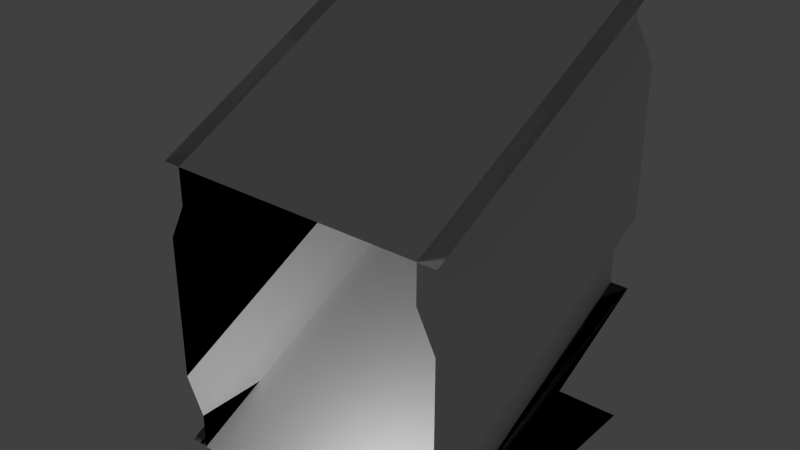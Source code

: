 # Source: ship_modules.blend  (saved by Blender 2.69.0; exported with 4.5.12 LTS)
import bpy
from mathutils import Matrix  # noqa: F401  (used for matrix-valued properties, if any)

bpy.ops.wm.read_factory_settings(use_empty=True)
scene = bpy.context.scene
scene.name = 'Scene'

# ---- collections
col_collection_1 = bpy.data.collections.new('Collection 1'); scene.collection.children.link(col_collection_1)

# ---- materials (node trees are filled in below, after node groups)
mat_material_001 = bpy.data.materials.new('Material.001')
mat_material_001.alpha_threshold = 0.0
mat_material_001.use_transparent_shadow = False
mat_material_001.roughness = 0.5
mat_material_001.line_color = (0.0, 0.0, 0.0, 1.0)

# ---- material node trees

# ---- world
world_world = bpy.data.worlds.new('World'); scene.world = world_world
world_world.color = (0.05088, 0.05088, 0.05088)
world_world.use_sun_shadow = False
world_world.sun_shadow_jitter_overblur = 0.0
world_world.cycles.sampling_method = 'MANUAL'
world_world.cycles.sample_map_resolution = 256

# ---- lights
light_lamp = bpy.data.lights.new('Lamp', 'POINT')
light_lamp.transmission_factor = 0.0
light_lamp.cutoff_distance = 30.0
light_lamp.energy = 100.0
light_lamp.shadow_buffer_clip_start = 1.001
light_lamp.shadow_soft_size = 0.1
light_lamp.shadow_maximum_resolution = 0.006
light_lamp.use_absolute_resolution = True
light_lamp.cycles.use_multiple_importance_sampling = False

# ---- meshes
me_plane_015 = bpy.data.meshes.new('Plane.015')
me_plane_015.from_pydata([(2.0, -2.0, 4.0), (-2.0, -2.0, 4.0), (2.0, 2.0, 6.0), (-2.0, 2.0, 6.0)], [], [(1, 3, 2, 0)])
_uv = me_plane_015.uv_layers.new(name='UVMap')
_uv.uv.foreach_set('vector', [0.0001001, 9.998e-05, 9.998e-05, 0.9999, 0.9999, 0.9999, 0.9999, 0.0001])
me_plane_015.materials.append(mat_material_001)
me_plane_015.use_remesh_preserve_volume = False
me_plane_015.use_remesh_preserve_attributes = False
me_plane_015.use_mirror_vertex_groups = False
me_plane_015.update()
me_plane_014 = bpy.data.meshes.new('Plane.014')
me_plane_014.from_pydata([(1.75, -2.0, 0.0), (1.75, -2.0, 4.0), (1.75, 2.0, 2.0), (1.75, 2.0, 6.0), (1.75, -2.0, 0.5), (2.0, -2.0, 1.0), (2.0, -2.0, 3.0), (1.75, -2.0, 3.5), (1.75, 2.0, 2.5), (2.0, 2.0, 3.0), (2.0, 2.0, 5.0), (1.75, 2.0, 5.5), (2.0, -2.0, 4.0), (2.0, 2.0, 6.0), (2.0, -2.0, 0.0), (2.0, 2.0, 2.0)], [], [(4, 8, 2, 0), (1, 3, 11, 7), (7, 11, 10, 6), (6, 10, 9, 5), (5, 9, 8, 4), (3, 1, 12, 13), (0, 2, 15, 14)])
_uv = me_plane_014.uv_layers.new(name='UVMap')
_uv.uv.foreach_set('vector', [9.854e-05, 0.1215, 1.0, 0.1214, 1.0, 2.98e-08, 9.854e-05, 9.912e-05, 9.906e-05, 0.9999, 1.0, 1.0, 1.0, 0.8787, 9.894e-05, 0.8785, 9.894e-05, 0.8785, 1.0, 0.8787, 1.0, 0.7429, 9.888e-05, 0.7428, 9.888e-05, 0.7428, 1.0, 0.7429, 1.0, 0.2572, 9.859e-05, 0.2572, 9.859e-05, 0.2572, 1.0, 0.2572, 1.0, 0.1214, 9.854e-05, 0.1215, 1.0, 1.0, 9.906e-05, 0.9999, 9.906e-05, 0.9999, 1.0, 1.0, 9.854e-05, 9.912e-05, 1.0, 2.98e-08, 1.0, 2.98e-08, 9.854e-05, 9.912e-05])
me_plane_014.materials.append(mat_material_001)
me_plane_014.use_remesh_preserve_volume = False
me_plane_014.use_remesh_preserve_attributes = False
me_plane_014.use_mirror_vertex_groups = False
me_plane_014.update()
me_plane_013 = bpy.data.meshes.new('Plane.013')
me_plane_013.from_pydata([(-1.75, -2.0, 0.0), (-1.75, -2.0, 4.0), (-1.75, 2.0, 2.0), (-1.75, 2.0, 6.0), (-1.75, -2.0, 0.5), (-2.0, -2.0, 1.0), (-2.0, -2.0, 3.0), (-1.75, -2.0, 3.5), (-1.75, 2.0, 2.5), (-2.0, 2.0, 3.0), (-2.0, 2.0, 5.0), (-1.75, 2.0, 5.5), (-2.0, -2.0, 4.0), (-2.0, 2.0, 6.0), (-2.0, -2.0, 0.0), (-2.0, 2.0, 2.0)], [], [(4, 0, 2, 8), (1, 7, 11, 3), (7, 6, 10, 11), (6, 5, 9, 10), (5, 4, 8, 9), (1, 3, 13, 12), (2, 0, 14, 15)])
_uv = me_plane_013.uv_layers.new(name='UVMap')
_uv.uv.foreach_set('vector', [9.854e-05, 0.1215, 9.854e-05, 9.912e-05, 1.0, 2.98e-08, 1.0, 0.1214, 9.906e-05, 0.9999, 9.894e-05, 0.8785, 1.0, 0.8787, 1.0, 1.0, 9.894e-05, 0.8785, 9.888e-05, 0.7428, 1.0, 0.7429, 1.0, 0.8787, 9.888e-05, 0.7428, 9.859e-05, 0.2572, 1.0, 0.2572, 1.0, 0.7429, 9.859e-05, 0.2572, 9.854e-05, 0.1215, 1.0, 0.1214, 1.0, 0.2572, 9.906e-05, 0.9999, 1.0, 1.0, 1.0, 1.0, 9.906e-05, 0.9999, 1.0, 2.98e-08, 9.854e-05, 9.912e-05, 9.854e-05, 9.912e-05, 1.0, 2.98e-08])
me_plane_013.materials.append(mat_material_001)
me_plane_013.use_remesh_preserve_volume = False
me_plane_013.use_remesh_preserve_attributes = False
me_plane_013.use_mirror_vertex_groups = False
me_plane_013.update()
me_plane_012 = bpy.data.meshes.new('Plane.012')
me_plane_012.from_pydata([(2.0, -2.0, 0.0), (-2.0, -2.0, 0.0), (2.0, 2.0, 2.0), (-2.0, 2.0, 2.0)], [], [(1, 0, 2, 3)])
_uv = me_plane_012.uv_layers.new(name='UVMap')
_uv.uv.foreach_set('vector', [0.0001001, 9.998e-05, 0.9999, 0.0001, 0.9999, 0.9999, 9.998e-05, 0.9999])
me_plane_012.materials.append(mat_material_001)
me_plane_012.use_remesh_preserve_volume = False
me_plane_012.use_remesh_preserve_attributes = False
me_plane_012.use_mirror_vertex_groups = False
me_plane_012.update()
me_plane_011 = bpy.data.meshes.new('Plane.011')
me_plane_011.from_pydata([(-1.75, -2.0, 0.0), (-1.75, -2.0, 4.0), (-1.75, 2.0, 0.0), (-1.75, 2.0, 4.0), (-1.75, -2.0, 0.5), (-2.0, -2.0, 1.0), (-2.0, -2.0, 3.0), (-1.75, -2.0, 3.5), (-1.75, 2.0, 0.5), (-2.0, 2.0, 1.0), (-2.0, 2.0, 3.0), (-1.75, 2.0, 3.5), (-1.75, 0.5, 4.0), (-1.75, -0.5, 4.0), (-1.75, -0.5, 0.0), (-1.75, 0.5, 0.0), (-1.75, -0.5, 3.5), (-1.75, 0.5, 3.5), (-2.0, -0.5, 3.0), (-2.0, 0.5, 3.0), (-2.0, -0.5, 1.0), (-2.0, 0.5, 1.0), (-1.75, -0.5, 0.5), (-1.75, 0.5, 0.5), (-2.0, -0.5, 0.0), (-2.0, 0.5, 0.0), (-2.0, -0.5, 0.5), (-2.0, 0.5, 0.5), (-2.0, -2.0, 4.0), (-2.0, 2.0, 4.0), (-2.0, 0.5, 4.0), (-2.0, -0.5, 4.0)], [], [(23, 15, 2, 8), (12, 17, 11, 3), (17, 19, 10, 11), (19, 21, 9, 10), (21, 23, 8, 9), (4, 0, 14, 22), (1, 7, 16, 13), (13, 16, 17, 12), (7, 6, 18, 16), (16, 18, 19, 17), (6, 5, 20, 18), (18, 20, 21, 19), (5, 4, 22, 20), (15, 23, 27, 25), (22, 14, 24, 26), (23, 21, 27), (20, 22, 26), (13, 12, 30, 31), (12, 3, 29, 30), (1, 13, 31, 28)])
_uv = me_plane_011.uv_layers.new(name='UVMap')
_uv.uv.foreach_set('vector', [0.6667, 0.1215, 0.6667, 3.306e-05, 1.0, 2.98e-08, 1.0, 0.1214, 0.6667, 1.0, 0.6667, 0.8786, 1.0, 0.8787, 1.0, 1.0, 0.6667, 0.8786, 0.6667, 0.7429, 1.0, 0.7429, 1.0, 0.8787, 0.6667, 0.7429, 0.6667, 0.2572, 1.0, 0.2572, 1.0, 0.7429, 0.6667, 0.2572, 0.6667, 0.1215, 1.0, 0.1214, 1.0, 0.2572, 9.854e-05, 0.1215, 9.854e-05, 9.912e-05, 0.3334, 6.609e-05, 0.3334, 0.1215, 9.906e-05, 0.9999, 9.894e-05, 0.8785, 0.3334, 0.8786, 0.3334, 1.0, 0.3334, 1.0, 0.3334, 0.8786, 0.6667, 0.8786, 0.6667, 1.0, 9.894e-05, 0.8785, 9.888e-05, 0.7428, 0.3334, 0.7428, 0.3334, 0.8786, 0.3334, 0.8786, 0.3334, 0.7428, 0.6667, 0.7429, 0.6667, 0.8786, 9.888e-05, 0.7428, 9.859e-05, 0.2572, 0.3334, 0.2572, 0.3334, 0.7428, 0.3334, 0.7428, 0.3334, 0.2572, 0.6667, 0.2572, 0.6667, 0.7429, 9.859e-05, 0.2572, 9.854e-05, 0.1215, 0.3334, 0.1215, 0.3334, 0.2572, 0.6667, 3.306e-05, 0.6667, 0.1215, 0.6667, 0.1215, 0.6667, 3.306e-05, 0.3334, 0.1215, 0.3334, 6.609e-05, 0.3334, 6.609e-05, 0.3334, 0.1215, 0.6667, 0.1215, 0.6667, 0.2572, 0.6667, 0.1215, 0.3334, 0.2572, 0.3334, 0.1215, 0.3334, 0.1215, 0.3334, 1.0, 0.6667, 1.0, 0.6667, 1.0, 0.3334, 1.0, 0.6667, 1.0, 1.0, 1.0, 1.0, 1.0, 0.6667, 1.0, 9.906e-05, 0.9999, 0.3334, 1.0, 0.3334, 1.0, 9.906e-05, 0.9999])
me_plane_011.materials.append(mat_material_001)
me_plane_011.use_remesh_preserve_volume = False
me_plane_011.use_remesh_preserve_attributes = False
me_plane_011.use_mirror_vertex_groups = False
me_plane_011.update()
me_plane_010 = bpy.data.meshes.new('Plane.010')
me_plane_010.from_pydata([(-1.75, -2.0, 0.0), (-1.75, -2.0, 4.0), (-1.75, 2.0, 0.0), (-1.75, 2.0, 4.0), (-1.75, -2.0, 0.5), (-2.0, -2.0, 1.0), (-2.0, -2.0, 3.0), (-1.75, -2.0, 3.5), (-1.75, 2.0, 0.5), (-2.0, 2.0, 1.0), (-2.0, 2.0, 3.0), (-1.75, 2.0, 3.5), (-1.75, 1.5, 4.0), (-1.75, -1.5, 4.0), (-1.75, -1.5, 0.0), (-1.75, 1.5, 0.0), (-1.75, -1.5, 3.5), (-1.75, 1.5, 3.5), (-2.0, -1.5, 3.0), (-2.0, 1.5, 3.0), (-2.0, -1.5, 1.0), (-2.0, 1.5, 1.0), (-1.75, -1.5, 0.5), (-1.75, 1.5, 0.5), (-2.25, -1.5, 0.0), (-2.25, 1.5, 0.0), (-2.25, -1.5, 3.0), (-2.25, 1.5, 3.0), (-2.25, -1.5, 1.0), (-2.25, 1.5, 1.0), (-2.25, -1.5, 0.5), (-2.25, 1.5, 0.5)], [], [(23, 15, 2, 8), (12, 17, 11, 3), (17, 19, 10, 11), (19, 21, 9, 10), (21, 23, 8, 9), (4, 0, 14, 22), (21, 19, 27, 29), (1, 7, 16, 13), (13, 16, 17, 12), (7, 6, 18, 16), (16, 18, 19, 17), (6, 5, 20, 18), (20, 22, 30, 28), (5, 4, 22, 20), (23, 21, 29, 31), (18, 20, 28, 26), (15, 23, 31, 25), (22, 14, 24, 30), (19, 18, 26, 27)])
_uv = me_plane_010.uv_layers.new(name='UVMap')
_uv.uv.foreach_set('vector', [0.875, 0.1214, 0.875, 1.729e-06, 1.0, 2.98e-08, 1.0, 0.1214, 0.875, 1.0, 0.875, 0.8787, 1.0, 0.8787, 1.0, 1.0, 0.875, 0.8787, 0.875, 0.7429, 1.0, 0.7429, 1.0, 0.8787, 0.875, 0.7429, 0.875, 0.2572, 1.0, 0.2572, 1.0, 0.7429, 0.875, 0.2572, 0.875, 0.1214, 1.0, 0.1214, 1.0, 0.2572, 9.961e-05, 0.1214, 0.0001011, 1.907e-06, 0.1251, 2.772e-06, 0.1251, 0.1214, 0.875, 0.2572, 0.875, 0.7429, 0.875, 0.7429, 0.875, 0.2572, 9.871e-05, 1.0, 9.865e-05, 0.8787, 0.1251, 0.8787, 0.1251, 1.0, 0.1251, 1.0, 0.1251, 0.8787, 0.875, 0.8787, 0.875, 1.0, 9.865e-05, 0.8787, 9.853e-05, 0.7429, 0.1251, 0.7429, 0.1251, 0.8787, 0.1251, 0.8787, 0.1251, 0.7429, 0.875, 0.7429, 0.875, 0.8787, 9.853e-05, 0.7429, 9.865e-05, 0.2572, 0.1251, 0.2572, 0.1251, 0.7429, 0.1251, 0.2572, 0.1251, 0.1214, 0.1251, 0.1214, 0.1251, 0.2572, 9.865e-05, 0.2572, 9.961e-05, 0.1214, 0.1251, 0.1214, 0.1251, 0.2572, 0.875, 0.1214, 0.875, 0.2572, 0.875, 0.2572, 0.875, 0.1214, 0.1251, 0.7429, 0.1251, 0.2572, 0.1251, 0.2572, 0.1251, 0.7429, 0.875, 1.729e-06, 0.875, 0.1214, 0.875, 0.1214, 0.875, 1.729e-06, 0.1251, 0.1214, 0.1251, 2.772e-06, 0.1251, 2.772e-06, 0.1251, 0.1214, 0.875, 0.7429, 0.1251, 0.7429, 0.1251, 0.7429, 0.875, 0.7429])
me_plane_010.materials.append(mat_material_001)
me_plane_010.use_remesh_preserve_volume = False
me_plane_010.use_remesh_preserve_attributes = False
me_plane_010.use_mirror_vertex_groups = False
me_plane_010.update()
me_plane_007 = bpy.data.meshes.new('Plane.007')
me_plane_007.from_pydata([(2.0, -2.0, 0.0), (-2.0, -2.0, 0.0), (2.0, 2.0, 0.0), (-2.0, 2.0, 0.0), (1.001e-05, -1.001e-05, 0.0)], [], [(1, 0, 4), (0, 2, 4), (2, 3, 4), (3, 1, 4)])
_uv = me_plane_007.uv_layers.new(name='UVMap')
_uv.uv.foreach_set('vector', [0.0001001, 9.998e-05, 0.9999, 0.0001, 0.5, 0.5, 0.9999, 9.996e-05, 9.996e-05, 0.0001, 0.5, 0.5, 0.9999, 0.9999, 9.998e-05, 0.9999, 0.5, 0.5, 0.0001, 0.9999, 0.9999, 0.9999, 0.5, 0.5])
me_plane_007.materials.append(mat_material_001)
me_plane_007.use_remesh_preserve_volume = False
me_plane_007.use_remesh_preserve_attributes = False
me_plane_007.use_mirror_vertex_groups = False
me_plane_007.update()
me_plane_006 = bpy.data.meshes.new('Plane.006')
me_plane_006.from_pydata([(2.0, -2.0, 0.0), (-2.0, -2.0, 0.0), (2.0, 2.0, 0.0), (-2.0, 2.0, 0.0), (1.001e-05, -1.001e-05, 0.0)], [], [(1, 0, 4), (0, 2, 4), (2, 3, 4), (3, 1, 4)])
_uv = me_plane_006.uv_layers.new(name='UVMap')
_uv.uv.foreach_set('vector', [0.0001001, 9.998e-05, 0.9999, 0.0001, 0.5, 0.5, 0.9999, 9.996e-05, 9.996e-05, 0.0001, 0.5, 0.5, 0.9999, 0.9999, 9.998e-05, 0.9999, 0.5, 0.5, 9.998e-05, 0.9999, 0.0001001, 9.998e-05, 0.5, 0.5])
me_plane_006.materials.append(mat_material_001)
me_plane_006.use_remesh_preserve_volume = False
me_plane_006.use_remesh_preserve_attributes = False
me_plane_006.use_mirror_vertex_groups = False
me_plane_006.update()
me_plane_005 = bpy.data.meshes.new('Plane.005')
me_plane_005.from_pydata([(2.0, -2.0, 0.0), (-2.0, -2.0, 0.0), (2.0, 2.0, 0.0), (-2.0, 2.0, 0.0)], [], [(1, 0, 2), (3, 1, 2)])
_uv = me_plane_005.uv_layers.new(name='UVMap')
_uv.uv.foreach_set('vector', [0.0001001, 0.0001, 0.0001001, 0.9999, 0.9999, 0.9999, 9.998e-05, 0.9999, 0.0001001, 9.998e-05, 0.9999, 0.9999])
me_plane_005.materials.append(mat_material_001)
me_plane_005.use_remesh_preserve_volume = False
me_plane_005.use_remesh_preserve_attributes = False
me_plane_005.use_mirror_vertex_groups = False
me_plane_005.update()
me_plane_003 = bpy.data.meshes.new('Plane.003')
me_plane_003.from_pydata([(0.125, 0.125, 0.0), (0.125, 0.125, 4.0), (0.0, 0.25, 0.0), (0.0, 0.25, 4.0), (0.125, 0.125, 0.5), (0.0, 0.0, 1.0), (0.0, 0.0, 3.0), (0.125, 0.125, 3.5), (0.0, 0.25, 0.5), (0.0, 0.25, 3.5), (0.25, 0.0, 0.0), (0.25, 0.0, 4.0), (0.25, 0.0, 0.5), (0.25, 0.0, 3.5), (0.0, 0.0, 0.0), (0.0, 0.0, 4.0)], [], [(4, 0, 2, 8), (1, 7, 9, 3), (5, 4, 8), (7, 6, 9), (0, 4, 12, 10), (7, 1, 11, 13), (4, 5, 12), (7, 13, 6), (11, 1, 15), (1, 3, 15), (0, 10, 14), (2, 0, 14)])
_uv = me_plane_003.uv_layers.new(name='UVMap')
_uv.uv.foreach_set('vector', [0.9558, 0.1216, 0.9558, 2.988e-05, 1.0, 2.973e-05, 1.0, 0.1216, 0.9558, 1.0, 0.9558, 0.8784, 1.0, 0.8784, 1.0, 1.0, 1.0, 0.257, 0.9558, 0.1216, 1.0, 0.1216, 0.9558, 0.8784, 1.0, 0.75, 1.0, 0.8784, 0.04422, 2.988e-05, 0.04422, 0.1216, 3.266e-05, 0.1216, 3.241e-05, 3.006e-05, 0.04419, 0.8784, 0.04422, 1.0, 2.973e-05, 1.0, -2.183e-11, 0.8784, 0.04422, 0.1216, 1.921e-09, 0.257, 3.266e-05, 0.1216, 0.04419, 0.8784, -2.183e-11, 0.8784, 0.0, 0.75, 2.973e-05, 1.0, 0.04422, 1.0, 2.973e-05, 1.0, 0.9558, 1.0, 1.0, 1.0, 0.9558, 1.0, 0.04422, 2.988e-05, 3.241e-05, 3.006e-05, 0.04422, 2.988e-05, 1.0, 2.973e-05, 0.9558, 2.988e-05, 1.0, 2.973e-05])
me_plane_003.materials.append(mat_material_001)
me_plane_003.use_remesh_preserve_volume = False
me_plane_003.use_remesh_preserve_attributes = False
me_plane_003.use_mirror_vertex_groups = False
me_plane_003.update()
me_plane_002 = bpy.data.meshes.new('Plane.002')
me_plane_002.from_pydata([(-1.75, -2.0, 0.0), (-1.75, -2.0, 4.0), (-1.75, 2.0, 0.0), (-1.75, 2.0, 4.0), (-1.75, -2.0, 0.5), (-2.0, -2.0, 1.0), (-2.0, -2.0, 3.0), (-1.75, -2.0, 3.5), (-1.75, 2.0, 0.5), (-2.0, 2.0, 1.0), (-2.0, 2.0, 3.0), (-1.75, 2.0, 3.5), (-2.0, -2.0, 0.0), (-2.0, -2.0, 4.0), (-2.0, 2.0, 0.0), (-2.0, 2.0, 4.0)], [], [(4, 0, 2, 8), (1, 7, 11, 3), (7, 6, 10, 11), (6, 5, 9, 10), (5, 4, 8, 9), (2, 0, 12, 14), (1, 3, 15, 13)])
_uv = me_plane_002.uv_layers.new(name='UVMap')
_uv.uv.foreach_set('vector', [9.854e-05, 0.1215, 9.854e-05, 9.912e-05, 1.0, 2.98e-08, 1.0, 0.1214, 9.906e-05, 0.9999, 9.894e-05, 0.8785, 1.0, 0.8787, 1.0, 1.0, 9.894e-05, 0.8785, 9.888e-05, 0.7428, 1.0, 0.7429, 1.0, 0.8787, 9.888e-05, 0.7428, 9.859e-05, 0.2572, 1.0, 0.2572, 1.0, 0.7429, 9.859e-05, 0.2572, 9.854e-05, 0.1215, 1.0, 0.1214, 1.0, 0.2572, 1.0, 2.98e-08, 9.854e-05, 9.912e-05, 9.854e-05, 9.912e-05, 1.0, 2.98e-08, 9.906e-05, 0.9999, 1.0, 1.0, 1.0, 1.0, 9.906e-05, 0.9999])
me_plane_002.materials.append(mat_material_001)
me_plane_002.use_remesh_preserve_volume = False
me_plane_002.use_remesh_preserve_attributes = False
me_plane_002.use_mirror_vertex_groups = False
me_plane_002.update()
me_plane = bpy.data.meshes.new('Plane')
me_plane.from_pydata([(2.0, -2.0, 0.0), (-2.0, -2.0, 0.0), (2.0, 2.0, 0.0), (-2.0, 2.0, 0.0)], [], [(1, 0, 2, 3)])
_uv = me_plane.uv_layers.new(name='UVMap')
_uv.uv.foreach_set('vector', [0.0001001, 9.998e-05, 0.9999, 0.0001, 0.9999, 0.9999, 9.998e-05, 0.9999])
me_plane.materials.append(mat_material_001)
me_plane.use_remesh_preserve_volume = False
me_plane.use_remesh_preserve_attributes = False
me_plane.use_mirror_vertex_groups = False
me_plane.update()

# ---- objects
ob_ceiling_slant = bpy.data.objects.new('Ceiling Slant', me_plane_015)
ob_wall_slant_2 = bpy.data.objects.new('Wall Slant 2', me_plane_014)
ob_wall_slant = bpy.data.objects.new('Wall Slant', me_plane_013)
ob_floor_slant = bpy.data.objects.new('Floor Slant', me_plane_012)
ob_vent_entrance = bpy.data.objects.new('Vent Entrance', me_plane_011)
ob_doorway = bpy.data.objects.new('Doorway', me_plane_010)
ob_floor = bpy.data.objects.new('+ Floor', me_plane_007)
ob_t_floor = bpy.data.objects.new('T Floor', me_plane_006)
ob_corner_floor = bpy.data.objects.new('Corner Floor', me_plane_005)
ob_corner = bpy.data.objects.new('Corner', me_plane_003)
ob_wall = bpy.data.objects.new('Wall', me_plane_002)
ob_floor_1 = bpy.data.objects.new('Floor', me_plane)
ob_lamp = bpy.data.objects.new('Lamp', light_lamp)

# ---- transforms, parenting, visibility, modifiers, constraints
ob_ceiling_slant.location = (0.0, 0.0, 0.0)
ob_ceiling_slant.lineart.crease_threshold = 0.0
ob_wall_slant_2.location = (0.0, 0.0, 0.0)
ob_wall_slant_2.lineart.crease_threshold = 0.0
ob_wall_slant.location = (0.0, 0.0, 0.0)
ob_wall_slant.lineart.crease_threshold = 0.0
ob_floor_slant.location = (0.0, 0.0, 0.0)
ob_floor_slant.lineart.crease_threshold = 0.0
ob_vent_entrance.location = (0.0, 0.0, 0.0)
ob_vent_entrance.lineart.crease_threshold = 0.0
ob_doorway.location = (0.0, 0.0, 0.0)
ob_doorway.lineart.crease_threshold = 0.0
ob_floor.location = (0.0, 0.0, 0.0)
ob_floor.lineart.crease_threshold = 0.0
ob_t_floor.location = (0.0, 0.0, 0.0)
ob_t_floor.lineart.crease_threshold = 0.0
ob_corner_floor.location = (0.0, 0.0, 0.0)
ob_corner_floor.lineart.crease_threshold = 0.0
ob_corner.location = (0.0, 0.0, 0.0)
ob_corner.lineart.crease_threshold = 0.0
ob_wall.location = (0.0, 0.0, 0.0)
ob_wall.lineart.crease_threshold = 0.0
ob_floor_1.location = (0.0, 0.0, 0.0)
ob_floor_1.lineart.crease_threshold = 0.0
ob_lamp.location = (0.8682, -2.495, 1.916)
ob_lamp.rotation_euler = (0.6503, 0.05522, 1.866)
ob_lamp.lock_rotations_4d = False
ob_lamp.empty_display_type = 'ARROWS'
ob_lamp.color = (0.0, 0.0, 0.0, 0.0)
ob_lamp.lineart.crease_threshold = 0.0

# ---- collection membership
col_collection_1.objects.link(ob_ceiling_slant)
col_collection_1.objects.link(ob_wall_slant_2)
col_collection_1.objects.link(ob_wall_slant)
col_collection_1.objects.link(ob_floor_slant)
col_collection_1.objects.link(ob_vent_entrance)
col_collection_1.objects.link(ob_doorway)
col_collection_1.objects.link(ob_floor)
col_collection_1.objects.link(ob_t_floor)
col_collection_1.objects.link(ob_corner_floor)
col_collection_1.objects.link(ob_corner)
col_collection_1.objects.link(ob_wall)
col_collection_1.objects.link(ob_floor_1)
col_collection_1.objects.link(ob_lamp)

# ---- scene / render settings (as saved in the file)
scene.frame_start = 1; scene.frame_end = 250; scene.frame_set(1)
scene.render.engine = 'BLENDER_EEVEE_NEXT'
scene.render.image_settings.compression = 90
scene.render.resolution_percentage = 50
scene.render.dither_intensity = 0.0
scene.cycles.use_denoising = False
scene.cycles.samples = 10
scene.cycles.sampling_pattern = 'TABULATED_SOBOL'
scene.cycles.light_sampling_threshold = 0.0
scene.cycles.use_adaptive_sampling = False
scene.cycles.use_light_tree = False
scene.cycles.blur_glossy = 0.0
scene.cycles.volume_bounces = 1
scene.cycles.pixel_filter_type = 'GAUSSIAN'
scene.cycles.sample_clamp_indirect = 0.0
scene.view_settings.view_transform = 'Standard'
bpy.context.view_layer.update()

# ---- added for rendering (the .blend has no active camera): camera
cam_auto = bpy.data.cameras.new('AutoCamera')
cam_auto.lens = 50.0
cam_auto.sensor_width = 36.0
cam_auto.clip_end = 1000.0
ob_auto_camera = bpy.data.objects.new('AutoCamera', cam_auto)
scene.collection.objects.link(ob_auto_camera)
ob_auto_camera.location = (7.61944, -9.29333, 9.19555)
ob_auto_camera.rotation_euler = (1.09748, -7.21219e-08, 0.694738)
scene.camera = ob_auto_camera
bpy.context.view_layer.update()
